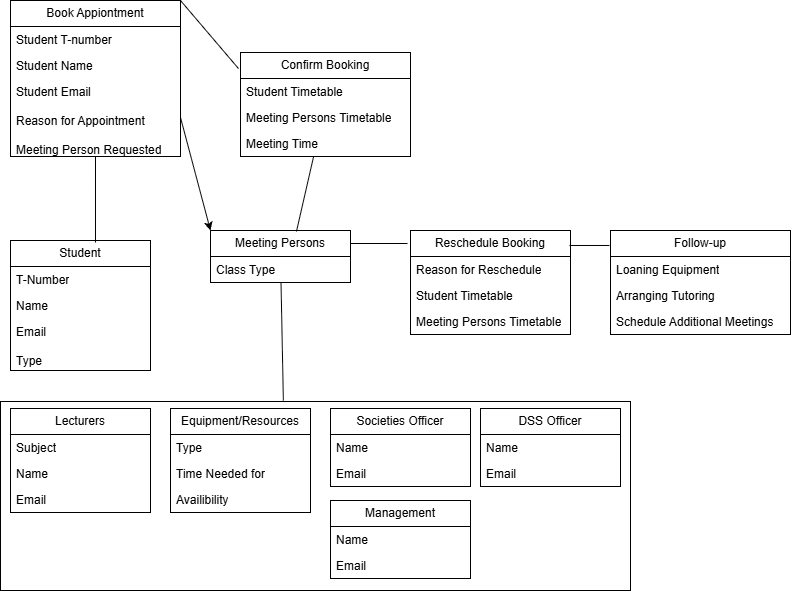

The diagram above was exported from draw.io. Its source (the exported page's mxGraphModel, read from the mxfile embedded in the PNG):
<mxGraphModel dx="1414" dy="743" grid="1" gridSize="10" guides="1" tooltips="1" connect="1" arrows="1" fold="1" page="1" pageScale="1" pageWidth="827" pageHeight="1169" math="0" shadow="0">
  <root>
    <mxCell id="0" />
    <mxCell id="1" parent="0" />
    <mxCell id="nLJPde_rQZ5VyXh7YrlY-57" parent="1" style="rounded=0;whiteSpace=wrap;html=1;" value="" vertex="1">
      <mxGeometry height="189" width="630" x="30" y="451" as="geometry" />
    </mxCell>
    <mxCell id="nLJPde_rQZ5VyXh7YrlY-1" parent="1" style="swimlane;fontStyle=0;childLayout=stackLayout;horizontal=1;startSize=26;fillColor=none;horizontalStack=0;resizeParent=1;resizeParentMax=0;resizeLast=0;collapsible=1;marginBottom=0;whiteSpace=wrap;html=1;movable=1;resizable=1;rotatable=1;deletable=1;editable=1;locked=0;connectable=1;" value="Student" vertex="1">
      <mxGeometry height="130" width="140" x="40" y="290" as="geometry">
        <mxRectangle height="30" width="80" x="80" y="110" as="alternateBounds" />
      </mxGeometry>
    </mxCell>
    <mxCell id="nLJPde_rQZ5VyXh7YrlY-2" parent="nLJPde_rQZ5VyXh7YrlY-1" style="text;strokeColor=none;fillColor=none;align=left;verticalAlign=top;spacingLeft=4;spacingRight=4;overflow=hidden;rotatable=0;points=[[0,0.5],[1,0.5]];portConstraint=eastwest;whiteSpace=wrap;html=1;" value="T-Number" vertex="1">
      <mxGeometry height="26" width="140" y="26" as="geometry" />
    </mxCell>
    <mxCell id="nLJPde_rQZ5VyXh7YrlY-3" parent="nLJPde_rQZ5VyXh7YrlY-1" style="text;strokeColor=none;fillColor=none;align=left;verticalAlign=top;spacingLeft=4;spacingRight=4;overflow=hidden;rotatable=0;points=[[0,0.5],[1,0.5]];portConstraint=eastwest;whiteSpace=wrap;html=1;movable=0;resizable=0;deletable=0;editable=0;locked=1;connectable=0;" value="Name" vertex="1">
      <mxGeometry height="26" width="140" y="52" as="geometry" />
    </mxCell>
    <mxCell id="nLJPde_rQZ5VyXh7YrlY-4" parent="nLJPde_rQZ5VyXh7YrlY-1" style="text;strokeColor=none;fillColor=none;align=left;verticalAlign=top;spacingLeft=4;spacingRight=4;overflow=hidden;rotatable=0;points=[[0,0.5],[1,0.5]];portConstraint=eastwest;whiteSpace=wrap;html=1;" value="Email&lt;div&gt;&lt;br&gt;&lt;/div&gt;&lt;div&gt;Type&lt;/div&gt;" vertex="1">
      <mxGeometry height="52" width="140" y="78" as="geometry" />
    </mxCell>
    <mxCell id="nLJPde_rQZ5VyXh7YrlY-5" parent="1" style="swimlane;fontStyle=0;childLayout=stackLayout;horizontal=1;startSize=26;fillColor=none;horizontalStack=0;resizeParent=1;resizeParentMax=0;resizeLast=0;collapsible=1;marginBottom=0;whiteSpace=wrap;html=1;" value="DSS Officer" vertex="1">
      <mxGeometry height="78" width="140" x="510" y="458" as="geometry" />
    </mxCell>
    <mxCell id="nLJPde_rQZ5VyXh7YrlY-7" parent="nLJPde_rQZ5VyXh7YrlY-5" style="text;strokeColor=none;fillColor=none;align=left;verticalAlign=top;spacingLeft=4;spacingRight=4;overflow=hidden;rotatable=0;points=[[0,0.5],[1,0.5]];portConstraint=eastwest;whiteSpace=wrap;html=1;" value="Name" vertex="1">
      <mxGeometry height="26" width="140" y="26" as="geometry" />
    </mxCell>
    <mxCell id="nLJPde_rQZ5VyXh7YrlY-8" parent="nLJPde_rQZ5VyXh7YrlY-5" style="text;strokeColor=none;fillColor=none;align=left;verticalAlign=top;spacingLeft=4;spacingRight=4;overflow=hidden;rotatable=0;points=[[0,0.5],[1,0.5]];portConstraint=eastwest;whiteSpace=wrap;html=1;" value="Email" vertex="1">
      <mxGeometry height="26" width="140" y="52" as="geometry" />
    </mxCell>
    <mxCell id="nLJPde_rQZ5VyXh7YrlY-13" parent="1" style="swimlane;fontStyle=0;childLayout=stackLayout;horizontal=1;startSize=26;fillColor=none;horizontalStack=0;resizeParent=1;resizeParentMax=0;resizeLast=0;collapsible=1;marginBottom=0;whiteSpace=wrap;html=1;" value="Management" vertex="1">
      <mxGeometry height="78" width="140" x="360" y="550" as="geometry" />
    </mxCell>
    <mxCell id="nLJPde_rQZ5VyXh7YrlY-14" parent="nLJPde_rQZ5VyXh7YrlY-13" style="text;strokeColor=none;fillColor=none;align=left;verticalAlign=top;spacingLeft=4;spacingRight=4;overflow=hidden;rotatable=0;points=[[0,0.5],[1,0.5]];portConstraint=eastwest;whiteSpace=wrap;html=1;" value="Name" vertex="1">
      <mxGeometry height="26" width="140" y="26" as="geometry" />
    </mxCell>
    <mxCell id="nLJPde_rQZ5VyXh7YrlY-15" parent="nLJPde_rQZ5VyXh7YrlY-13" style="text;strokeColor=none;fillColor=none;align=left;verticalAlign=top;spacingLeft=4;spacingRight=4;overflow=hidden;rotatable=0;points=[[0,0.5],[1,0.5]];portConstraint=eastwest;whiteSpace=wrap;html=1;" value="Email" vertex="1">
      <mxGeometry height="26" width="140" y="52" as="geometry" />
    </mxCell>
    <mxCell id="nLJPde_rQZ5VyXh7YrlY-9" parent="1" style="swimlane;fontStyle=0;childLayout=stackLayout;horizontal=1;startSize=26;fillColor=none;horizontalStack=0;resizeParent=1;resizeParentMax=0;resizeLast=0;collapsible=1;marginBottom=0;whiteSpace=wrap;html=1;" value="Lecturers" vertex="1">
      <mxGeometry height="104" width="140" x="40" y="458" as="geometry" />
    </mxCell>
    <mxCell id="nLJPde_rQZ5VyXh7YrlY-10" parent="nLJPde_rQZ5VyXh7YrlY-9" style="text;strokeColor=none;fillColor=none;align=left;verticalAlign=top;spacingLeft=4;spacingRight=4;overflow=hidden;rotatable=0;points=[[0,0.5],[1,0.5]];portConstraint=eastwest;whiteSpace=wrap;html=1;" value="Subject" vertex="1">
      <mxGeometry height="26" width="140" y="26" as="geometry" />
    </mxCell>
    <mxCell id="nLJPde_rQZ5VyXh7YrlY-11" parent="nLJPde_rQZ5VyXh7YrlY-9" style="text;strokeColor=none;fillColor=none;align=left;verticalAlign=top;spacingLeft=4;spacingRight=4;overflow=hidden;rotatable=0;points=[[0,0.5],[1,0.5]];portConstraint=eastwest;whiteSpace=wrap;html=1;" value="Name" vertex="1">
      <mxGeometry height="26" width="140" y="52" as="geometry" />
    </mxCell>
    <mxCell id="nLJPde_rQZ5VyXh7YrlY-12" parent="nLJPde_rQZ5VyXh7YrlY-9" style="text;strokeColor=none;fillColor=none;align=left;verticalAlign=top;spacingLeft=4;spacingRight=4;overflow=hidden;rotatable=0;points=[[0,0.5],[1,0.5]];portConstraint=eastwest;whiteSpace=wrap;html=1;" value="Email" vertex="1">
      <mxGeometry height="26" width="140" y="78" as="geometry" />
    </mxCell>
    <mxCell id="nLJPde_rQZ5VyXh7YrlY-21" parent="1" style="swimlane;fontStyle=0;childLayout=stackLayout;horizontal=1;startSize=26;fillColor=none;horizontalStack=0;resizeParent=1;resizeParentMax=0;resizeLast=0;collapsible=1;marginBottom=0;whiteSpace=wrap;html=1;" value="Equipment/Resources" vertex="1">
      <mxGeometry height="104" width="140" x="200" y="458" as="geometry" />
    </mxCell>
    <mxCell id="nLJPde_rQZ5VyXh7YrlY-22" parent="nLJPde_rQZ5VyXh7YrlY-21" style="text;strokeColor=none;fillColor=none;align=left;verticalAlign=top;spacingLeft=4;spacingRight=4;overflow=hidden;rotatable=0;points=[[0,0.5],[1,0.5]];portConstraint=eastwest;whiteSpace=wrap;html=1;" value="Type" vertex="1">
      <mxGeometry height="26" width="140" y="26" as="geometry" />
    </mxCell>
    <mxCell id="nLJPde_rQZ5VyXh7YrlY-23" parent="nLJPde_rQZ5VyXh7YrlY-21" style="text;strokeColor=none;fillColor=none;align=left;verticalAlign=top;spacingLeft=4;spacingRight=4;overflow=hidden;rotatable=0;points=[[0,0.5],[1,0.5]];portConstraint=eastwest;whiteSpace=wrap;html=1;" value="Time Needed for" vertex="1">
      <mxGeometry height="26" width="140" y="52" as="geometry" />
    </mxCell>
    <mxCell id="nLJPde_rQZ5VyXh7YrlY-24" parent="nLJPde_rQZ5VyXh7YrlY-21" style="text;strokeColor=none;fillColor=none;align=left;verticalAlign=top;spacingLeft=4;spacingRight=4;overflow=hidden;rotatable=0;points=[[0,0.5],[1,0.5]];portConstraint=eastwest;whiteSpace=wrap;html=1;" value="Availibility" vertex="1">
      <mxGeometry height="26" width="140" y="78" as="geometry" />
    </mxCell>
    <mxCell id="nLJPde_rQZ5VyXh7YrlY-17" parent="1" style="swimlane;fontStyle=0;childLayout=stackLayout;horizontal=1;startSize=26;fillColor=none;horizontalStack=0;resizeParent=1;resizeParentMax=0;resizeLast=0;collapsible=1;marginBottom=0;whiteSpace=wrap;html=1;" value="Societies Officer" vertex="1">
      <mxGeometry height="78" width="140" x="360" y="458" as="geometry" />
    </mxCell>
    <mxCell id="nLJPde_rQZ5VyXh7YrlY-18" parent="nLJPde_rQZ5VyXh7YrlY-17" style="text;strokeColor=none;fillColor=none;align=left;verticalAlign=top;spacingLeft=4;spacingRight=4;overflow=hidden;rotatable=0;points=[[0,0.5],[1,0.5]];portConstraint=eastwest;whiteSpace=wrap;html=1;" value="Name" vertex="1">
      <mxGeometry height="26" width="140" y="26" as="geometry" />
    </mxCell>
    <mxCell id="nLJPde_rQZ5VyXh7YrlY-19" parent="nLJPde_rQZ5VyXh7YrlY-17" style="text;strokeColor=none;fillColor=none;align=left;verticalAlign=top;spacingLeft=4;spacingRight=4;overflow=hidden;rotatable=0;points=[[0,0.5],[1,0.5]];portConstraint=eastwest;whiteSpace=wrap;html=1;" value="Email" vertex="1">
      <mxGeometry height="26" width="140" y="52" as="geometry" />
    </mxCell>
    <mxCell id="nLJPde_rQZ5VyXh7YrlY-35" parent="1" style="swimlane;fontStyle=0;childLayout=stackLayout;horizontal=1;startSize=26;fillColor=none;horizontalStack=0;resizeParent=1;resizeParentMax=0;resizeLast=0;collapsible=1;marginBottom=0;whiteSpace=wrap;html=1;" value="Book Appiontment" vertex="1">
      <mxGeometry height="156" width="170" x="40" y="50" as="geometry" />
    </mxCell>
    <mxCell id="nLJPde_rQZ5VyXh7YrlY-36" parent="nLJPde_rQZ5VyXh7YrlY-35" style="text;strokeColor=none;fillColor=none;align=left;verticalAlign=top;spacingLeft=4;spacingRight=4;overflow=hidden;rotatable=0;points=[[0,0.5],[1,0.5]];portConstraint=eastwest;whiteSpace=wrap;html=1;" value="Student T-number" vertex="1">
      <mxGeometry height="26" width="170" y="26" as="geometry" />
    </mxCell>
    <mxCell id="nLJPde_rQZ5VyXh7YrlY-37" parent="nLJPde_rQZ5VyXh7YrlY-35" style="text;strokeColor=none;fillColor=none;align=left;verticalAlign=top;spacingLeft=4;spacingRight=4;overflow=hidden;rotatable=0;points=[[0,0.5],[1,0.5]];portConstraint=eastwest;whiteSpace=wrap;html=1;" value="Student Name" vertex="1">
      <mxGeometry height="26" width="170" y="52" as="geometry" />
    </mxCell>
    <mxCell id="nLJPde_rQZ5VyXh7YrlY-38" parent="nLJPde_rQZ5VyXh7YrlY-35" style="text;strokeColor=none;fillColor=none;align=left;verticalAlign=top;spacingLeft=4;spacingRight=4;overflow=hidden;rotatable=0;points=[[0,0.5],[1,0.5]];portConstraint=eastwest;whiteSpace=wrap;html=1;" value="Student Email&lt;div&gt;&lt;br&gt;&lt;/div&gt;&lt;div&gt;Reason for Appointment&amp;nbsp;&lt;/div&gt;&lt;div&gt;&lt;br&gt;&lt;/div&gt;&lt;div&gt;Meeting Person Requested&lt;/div&gt;" vertex="1">
      <mxGeometry height="78" width="170" y="78" as="geometry" />
    </mxCell>
    <mxCell id="nLJPde_rQZ5VyXh7YrlY-39" parent="1" style="swimlane;fontStyle=0;childLayout=stackLayout;horizontal=1;startSize=26;fillColor=none;horizontalStack=0;resizeParent=1;resizeParentMax=0;resizeLast=0;collapsible=1;marginBottom=0;whiteSpace=wrap;html=1;" value="Confirm Booking" vertex="1">
      <mxGeometry height="104" width="170" x="270" y="102" as="geometry" />
    </mxCell>
    <mxCell id="nLJPde_rQZ5VyXh7YrlY-40" parent="nLJPde_rQZ5VyXh7YrlY-39" style="text;strokeColor=none;fillColor=none;align=left;verticalAlign=top;spacingLeft=4;spacingRight=4;overflow=hidden;rotatable=0;points=[[0,0.5],[1,0.5]];portConstraint=eastwest;whiteSpace=wrap;html=1;" value="Student Timetable" vertex="1">
      <mxGeometry height="26" width="170" y="26" as="geometry" />
    </mxCell>
    <mxCell id="nLJPde_rQZ5VyXh7YrlY-41" parent="nLJPde_rQZ5VyXh7YrlY-39" style="text;strokeColor=none;fillColor=none;align=left;verticalAlign=top;spacingLeft=4;spacingRight=4;overflow=hidden;rotatable=0;points=[[0,0.5],[1,0.5]];portConstraint=eastwest;whiteSpace=wrap;html=1;" value="Meeting Persons Timetable" vertex="1">
      <mxGeometry height="26" width="170" y="52" as="geometry" />
    </mxCell>
    <mxCell id="nLJPde_rQZ5VyXh7YrlY-42" parent="nLJPde_rQZ5VyXh7YrlY-39" style="text;strokeColor=none;fillColor=none;align=left;verticalAlign=top;spacingLeft=4;spacingRight=4;overflow=hidden;rotatable=0;points=[[0,0.5],[1,0.5]];portConstraint=eastwest;whiteSpace=wrap;html=1;" value="Meeting Time" vertex="1">
      <mxGeometry height="26" width="170" y="78" as="geometry" />
    </mxCell>
    <mxCell id="nLJPde_rQZ5VyXh7YrlY-43" parent="1" style="swimlane;fontStyle=0;childLayout=stackLayout;horizontal=1;startSize=26;fillColor=none;horizontalStack=0;resizeParent=1;resizeParentMax=0;resizeLast=0;collapsible=1;marginBottom=0;whiteSpace=wrap;html=1;" value="Reschedule Booking" vertex="1">
      <mxGeometry height="104" width="160" x="440" y="280" as="geometry" />
    </mxCell>
    <mxCell id="nLJPde_rQZ5VyXh7YrlY-44" parent="nLJPde_rQZ5VyXh7YrlY-43" style="text;strokeColor=none;fillColor=none;align=left;verticalAlign=top;spacingLeft=4;spacingRight=4;overflow=hidden;rotatable=0;points=[[0,0.5],[1,0.5]];portConstraint=eastwest;whiteSpace=wrap;html=1;" value="Reason for Reschedule" vertex="1">
      <mxGeometry height="26" width="160" y="26" as="geometry" />
    </mxCell>
    <mxCell id="nLJPde_rQZ5VyXh7YrlY-45" parent="nLJPde_rQZ5VyXh7YrlY-43" style="text;strokeColor=none;fillColor=none;align=left;verticalAlign=top;spacingLeft=4;spacingRight=4;overflow=hidden;rotatable=0;points=[[0,0.5],[1,0.5]];portConstraint=eastwest;whiteSpace=wrap;html=1;" value="Student Timetable" vertex="1">
      <mxGeometry height="26" width="160" y="52" as="geometry" />
    </mxCell>
    <mxCell id="nLJPde_rQZ5VyXh7YrlY-46" parent="nLJPde_rQZ5VyXh7YrlY-43" style="text;strokeColor=none;fillColor=none;align=left;verticalAlign=top;spacingLeft=4;spacingRight=4;overflow=hidden;rotatable=0;points=[[0,0.5],[1,0.5]];portConstraint=eastwest;whiteSpace=wrap;html=1;" value="Meeting Persons Timetable" vertex="1">
      <mxGeometry height="26" width="160" y="78" as="geometry" />
    </mxCell>
    <mxCell id="nLJPde_rQZ5VyXh7YrlY-47" parent="1" style="swimlane;fontStyle=0;childLayout=stackLayout;horizontal=1;startSize=26;fillColor=none;horizontalStack=0;resizeParent=1;resizeParentMax=0;resizeLast=0;collapsible=1;marginBottom=0;whiteSpace=wrap;html=1;" value="Follow-up" vertex="1">
      <mxGeometry height="104" width="180" x="640" y="280" as="geometry" />
    </mxCell>
    <mxCell id="nLJPde_rQZ5VyXh7YrlY-48" parent="nLJPde_rQZ5VyXh7YrlY-47" style="text;strokeColor=none;fillColor=none;align=left;verticalAlign=top;spacingLeft=4;spacingRight=4;overflow=hidden;rotatable=0;points=[[0,0.5],[1,0.5]];portConstraint=eastwest;whiteSpace=wrap;html=1;" value="Loaning Equipment" vertex="1">
      <mxGeometry height="26" width="180" y="26" as="geometry" />
    </mxCell>
    <mxCell id="nLJPde_rQZ5VyXh7YrlY-49" parent="nLJPde_rQZ5VyXh7YrlY-47" style="text;strokeColor=none;fillColor=none;align=left;verticalAlign=top;spacingLeft=4;spacingRight=4;overflow=hidden;rotatable=0;points=[[0,0.5],[1,0.5]];portConstraint=eastwest;whiteSpace=wrap;html=1;" value="Arranging Tutoring" vertex="1">
      <mxGeometry height="26" width="180" y="52" as="geometry" />
    </mxCell>
    <mxCell id="nLJPde_rQZ5VyXh7YrlY-50" parent="nLJPde_rQZ5VyXh7YrlY-47" style="text;strokeColor=none;fillColor=none;align=left;verticalAlign=top;spacingLeft=4;spacingRight=4;overflow=hidden;rotatable=0;points=[[0,0.5],[1,0.5]];portConstraint=eastwest;whiteSpace=wrap;html=1;" value="Schedule Additional Meetings" vertex="1">
      <mxGeometry height="26" width="180" y="78" as="geometry" />
    </mxCell>
    <mxCell id="nLJPde_rQZ5VyXh7YrlY-52" parent="1" style="swimlane;fontStyle=0;childLayout=stackLayout;horizontal=1;startSize=26;fillColor=none;horizontalStack=0;resizeParent=1;resizeParentMax=0;resizeLast=0;collapsible=1;marginBottom=0;whiteSpace=wrap;html=1;" value="Meeting Persons" vertex="1">
      <mxGeometry height="52" width="140" x="240" y="280" as="geometry" />
    </mxCell>
    <mxCell id="nLJPde_rQZ5VyXh7YrlY-53" parent="nLJPde_rQZ5VyXh7YrlY-52" style="text;strokeColor=none;fillColor=none;align=left;verticalAlign=top;spacingLeft=4;spacingRight=4;overflow=hidden;rotatable=0;points=[[0,0.5],[1,0.5]];portConstraint=eastwest;whiteSpace=wrap;html=1;" value="Class Type" vertex="1">
      <mxGeometry height="26" width="140" y="26" as="geometry" />
    </mxCell>
    <mxCell id="nLJPde_rQZ5VyXh7YrlY-59" edge="1" parent="1" source="nLJPde_rQZ5VyXh7YrlY-35" style="endArrow=none;html=1;rounded=0;defaultLabelBackgroundColor=page;labelPadding=0 4;exitX=1;exitY=0;exitDx=0;exitDy=0;entryX=-0.012;entryY=0.154;entryDx=0;entryDy=0;entryPerimeter=0;" target="nLJPde_rQZ5VyXh7YrlY-39" value="">
      <mxGeometry height="50" relative="1" width="50" as="geometry">
        <mxPoint x="210" y="110" as="sourcePoint" />
        <mxPoint x="260" y="60" as="targetPoint" />
      </mxGeometry>
    </mxCell>
    <mxCell id="nLJPde_rQZ5VyXh7YrlY-60" edge="1" parent="1" source="nLJPde_rQZ5VyXh7YrlY-35" style="endArrow=none;html=1;rounded=0;defaultLabelBackgroundColor=page;labelPadding=0 4;entryX=0.607;entryY=0.015;entryDx=0;entryDy=0;entryPerimeter=0;exitX=0.5;exitY=1;exitDx=0;exitDy=0;" target="nLJPde_rQZ5VyXh7YrlY-1" value="">
      <mxGeometry height="50" relative="1" width="50" as="geometry">
        <mxPoint x="390" y="410" as="sourcePoint" />
        <mxPoint x="440" y="360" as="targetPoint" />
      </mxGeometry>
    </mxCell>
    <mxCell id="nLJPde_rQZ5VyXh7YrlY-63" edge="1" parent="1" source="nLJPde_rQZ5VyXh7YrlY-38" style="endArrow=classic;html=1;rounded=0;defaultLabelBackgroundColor=page;labelPadding=0 4;exitX=1;exitY=0.5;exitDx=0;exitDy=0;entryX=0;entryY=0;entryDx=0;entryDy=0;" target="nLJPde_rQZ5VyXh7YrlY-52" value="">
      <mxGeometry height="50" relative="1" width="50" as="geometry">
        <mxPoint x="240" y="180" as="sourcePoint" />
        <mxPoint x="250" y="100" as="targetPoint" />
      </mxGeometry>
    </mxCell>
    <mxCell id="nLJPde_rQZ5VyXh7YrlY-64" edge="1" parent="1" source="nLJPde_rQZ5VyXh7YrlY-43" style="endArrow=none;html=1;rounded=0;defaultLabelBackgroundColor=page;labelPadding=0 4;entryX=1;entryY=0.25;entryDx=0;entryDy=0;exitX=-0.019;exitY=0.125;exitDx=0;exitDy=0;exitPerimeter=0;" target="nLJPde_rQZ5VyXh7YrlY-52" value="">
      <mxGeometry height="50" relative="1" width="50" as="geometry">
        <mxPoint x="390" y="268.5" as="sourcePoint" />
        <mxPoint x="340" y="263.5" as="targetPoint" />
      </mxGeometry>
    </mxCell>
    <mxCell id="nLJPde_rQZ5VyXh7YrlY-68" edge="1" parent="1" source="nLJPde_rQZ5VyXh7YrlY-47" style="endArrow=none;html=1;rounded=0;defaultLabelBackgroundColor=page;labelPadding=0 4;entryX=0.994;entryY=0.144;entryDx=0;entryDy=0;entryPerimeter=0;exitX=-0.006;exitY=0.144;exitDx=0;exitDy=0;exitPerimeter=0;" target="nLJPde_rQZ5VyXh7YrlY-43" value="">
      <mxGeometry height="50" relative="1" width="50" as="geometry">
        <mxPoint x="390" y="410" as="sourcePoint" />
        <mxPoint x="440" y="360" as="targetPoint" />
      </mxGeometry>
    </mxCell>
    <mxCell id="nLJPde_rQZ5VyXh7YrlY-69" edge="1" parent="1" source="nLJPde_rQZ5VyXh7YrlY-52" style="endArrow=none;html=1;rounded=0;defaultLabelBackgroundColor=page;labelPadding=0 4;exitX=0.614;exitY=0.019;exitDx=0;exitDy=0;exitPerimeter=0;" target="nLJPde_rQZ5VyXh7YrlY-39" value="">
      <mxGeometry height="50" relative="1" width="50" as="geometry">
        <mxPoint x="270" y="240" as="sourcePoint" />
        <mxPoint x="320" y="190" as="targetPoint" />
      </mxGeometry>
    </mxCell>
    <mxCell id="nLJPde_rQZ5VyXh7YrlY-70" edge="1" parent="1" source="nLJPde_rQZ5VyXh7YrlY-57" style="endArrow=none;html=1;rounded=0;defaultLabelBackgroundColor=page;labelPadding=0 4;exitX=0.449;exitY=-0.005;exitDx=0;exitDy=0;exitPerimeter=0;" target="nLJPde_rQZ5VyXh7YrlY-52" value="">
      <mxGeometry height="50" relative="1" width="50" as="geometry">
        <mxPoint x="390" y="410" as="sourcePoint" />
        <mxPoint x="440" y="360" as="targetPoint" />
      </mxGeometry>
    </mxCell>
  </root>
</mxGraphModel>